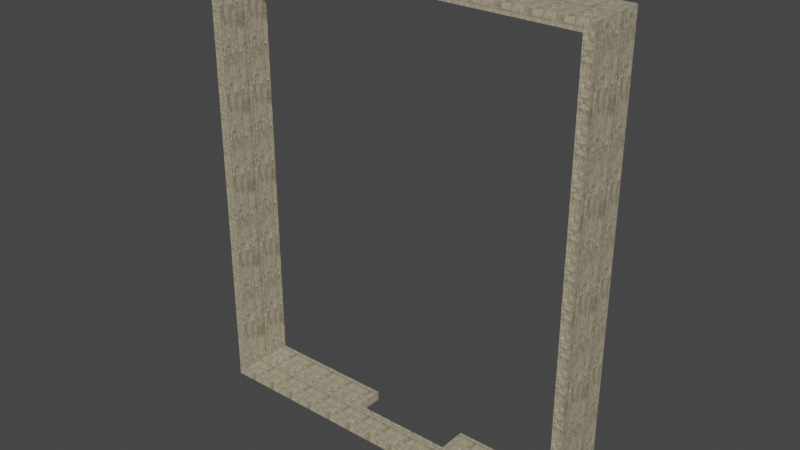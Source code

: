# Source: Shooting_Range.blend  (saved by Blender 3.3.6; exported with 4.5.12 LTS)
import bpy
from mathutils import Matrix  # noqa: F401  (used for matrix-valued properties, if any)

bpy.ops.wm.read_factory_settings(use_empty=True)
scene = bpy.context.scene
scene.name = 'Scene'

# ---- collections
col_collection = bpy.data.collections.new('Collection'); scene.collection.children.link(col_collection)

# ---- images (referenced by path relative to the original .blend; pixels are not part of the script)
import os
ASSET_DIR = os.environ.get("B2B_ASSET_DIR", "")  # directory of the original .blend (textures are referenced by path, not embedded)
HERE = os.path.dirname(os.path.abspath(__file__))  # packed textures are extracted next to this script under _unpacked/

def load_image(name, relpath, width, height, colorspace="sRGB"):
    """Load a texture the original file referenced (path relative to the .blend, or extracted next to this script)."""
    p = next((c for c in (os.path.join(HERE, relpath), os.path.join(ASSET_DIR, relpath)) if relpath and os.path.exists(c)), "")
    if p:
        img = bpy.data.images.load(p, check_existing=True)
        img.name = name
    else:  # same state as the original file: an image datablock whose file is absent (Cycles renders it pink)
        img = bpy.data.images.new(name, width, height)
        img.source = "FILE"
        img.filepath = "//" + (relpath or name)
    img.colorspace_settings.name = colorspace
    return img
img_texturescom_plasterbareseams0029_1_seamless_s_jpg = load_image('TexturesCom_PlasterBareSeams0029_1_seamless_S.jpg', '_unpacked/TexturesCom_PlasterBareSeams0029_1_seamless_S.820565ed.jpg', 1024, 1024, 'sRGB')

# ---- materials (node trees are filled in below, after node groups)
mat_material_001 = bpy.data.materials.new('Material.001')
mat_material_001.use_transparent_shadow = False

# ---- material node trees
mat_material_001.use_nodes = True; mat_material_001.node_tree.nodes.clear()
_N = mat_material_001.node_tree.nodes; _L = mat_material_001.node_tree.links
n0 = _N.new('ShaderNodeBsdfPrincipled'); n0.name = 'Principled BSDF'; n0.location = (10, 300)
n0.distribution = 'GGX'
n0.subsurface_method = 'RANDOM_WALK_SKIN'
n0.inputs[3].default_value = 1.45
n0.inputs[27].default_value = (0.0, 0.0, 0.0, 1.0)
n0.inputs[28].default_value = 1.0
n1 = _N.new('ShaderNodeOutputMaterial'); n1.name = 'Material Output'; n1.location = (300, 300)
n2 = _N.new('ShaderNodeTexImage'); n2.name = 'Image Texture'; n2.location = (-402, 191)
n2.image = img_texturescom_plasterbareseams0029_1_seamless_s_jpg
_L.new(n0.outputs[0], n1.inputs[0])
_L.new(n2.outputs[0], n0.inputs[0])
n1.is_active_output = True

# ---- world
world_world = bpy.data.worlds.new('World'); scene.world = world_world
world_world.use_nodes = True; world_world.node_tree.nodes.clear()
_N = world_world.node_tree.nodes; _L = world_world.node_tree.links
n0 = _N.new('ShaderNodeOutputWorld'); n0.name = 'World Output'; n0.location = (300, 300)
n1 = _N.new('ShaderNodeBackground'); n1.name = 'Background'; n1.location = (10, 300)
n1.inputs[0].default_value = (0.05088, 0.05088, 0.05088, 1.0)
_L.new(n1.outputs[0], n0.inputs[0])
n0.is_active_output = True
world_world.color = (0.05088, 0.05088, 0.05088)
world_world.use_sun_shadow = False
world_world.sun_shadow_jitter_overblur = 0.0

# ---- meshes
me_cube_001 = bpy.data.meshes.new('Cube.001')
me_cube_001.from_pydata([(10.25, 4.199e-07, 24.0), (10.25, 2.999, 24.0), (9.75, 3.994e-07, 24.0), (9.75, 2.999, 24.0), (10.25, 4.199e-07, 7.739e-07), (10.25, 2.999, 7.739e-07), (9.75, 3.994e-07, 7.361e-07), (9.75, 2.999, 7.361e-07), (9.75, 3.994e-07, 0.5), (9.75, 2.999, 0.5), (10.25, 4.199e-07, 0.5), (10.25, 2.999, 0.5), (-9.75, -3.994e-07, 24.0), (-9.75, 2.999, 24.0), (-10.25, -4.199e-07, 24.0), (-10.25, 2.999, 24.0), (-9.75, -3.994e-07, -7.361e-07), (-9.75, 2.999, -7.361e-07), (-10.25, -4.199e-07, -7.739e-07), (-10.25, 2.999, -7.739e-07), (-10.25, -4.199e-07, 0.5), (-10.25, 2.999, 0.5), (-9.75, -3.994e-07, 0.5), (-9.75, 2.999, 0.5), (9.75, 3.994e-07, 23.5), (10.25, 2.999, 23.5), (9.75, 2.999, 23.5), (10.25, 4.199e-07, 23.5), (-10.25, -4.199e-07, 23.5), (-9.75, 2.999, 23.5), (-10.25, 2.999, 23.5), (-9.75, -3.994e-07, 23.5), (-2.75, -1.127e-07, -2.076e-07), (-2.75, 2.999, -2.076e-07), (-2.75, -1.127e-07, 0.5), (-2.75, 2.999, 0.5), (2.75, 1.127e-07, 2.076e-07), (2.75, 2.999, 2.076e-07), (2.75, 1.127e-07, 0.5), (2.75, 2.999, 0.5), (10.25, 1.499, 24.0), (9.75, 1.499, 24.0), (9.75, 1.499, 7.361e-07), (10.25, 1.499, 7.739e-07), (10.25, 1.499, 0.5), (9.75, 1.499, 0.5), (-9.75, 1.499, 24.0), (-10.25, 1.499, 24.0), (-10.25, 1.499, -7.739e-07), (-9.75, 1.499, -7.361e-07), (-9.75, 1.499, 0.5), (-10.25, 1.499, 0.5), (9.75, 1.499, 23.5), (10.25, 1.499, 23.5), (-10.25, 1.499, 23.5), (-9.75, 1.499, 23.5), (-2.75, 1.499, -2.076e-07), (-2.75, 1.499, 0.5), (2.75, 1.499, 2.076e-07), (2.75, 1.499, 0.5)], [], [(40, 1, 3, 41), (50, 22, 34, 57), (42, 7, 5, 43), (53, 25, 1, 40), (8, 6, 4, 10), (26, 3, 1, 25), (7, 9, 11, 5), (24, 8, 10, 27), (43, 5, 11, 44), (52, 26, 9, 45), (46, 13, 15, 47), (51, 21, 19, 48), (48, 19, 17, 49), (41, 46, 12, 2), (20, 18, 16, 22), (30, 15, 13, 29), (19, 21, 23, 17), (28, 20, 22, 31), (22, 16, 32, 34), (54, 30, 21, 51), (24, 2, 12, 31), (2, 24, 27, 0), (9, 26, 25, 11), (44, 11, 25, 53), (47, 15, 30, 54), (14, 28, 31, 12), (21, 30, 29, 23), (50, 23, 29, 55), (29, 13, 3, 26), (52, 55, 29, 26), (17, 23, 35, 33), (49, 17, 33, 56), (42, 6, 36, 58), (9, 7, 37, 39), (6, 8, 38, 36), (45, 9, 39, 59), (56, 33, 35, 57), (39, 37, 58, 59), (8, 45, 59, 38), (7, 42, 58, 37), (16, 49, 56, 32), (24, 31, 55, 52), (22, 50, 55, 31), (14, 47, 54, 28), (10, 44, 53, 27), (28, 54, 51, 20), (3, 13, 46, 41), (18, 48, 49, 16), (20, 51, 48, 18), (12, 46, 47, 14), (24, 52, 45, 8), (4, 43, 44, 10), (27, 53, 40, 0), (6, 42, 43, 4), (23, 50, 57, 35), (0, 40, 41, 2), (34, 38, 59, 57), (57, 59, 58, 56), (34, 32, 36, 38), (32, 56, 58, 36)])
_uv = me_cube_001.uv_layers.new(name='UVMap')
_uv.uv.foreach_set('vector', [7.904, -9.997, 7.904, -10.87, 7.543, -10.87, 7.543, -9.997, 7.904, -11.74, 7.904, -12.62, 2.847, -12.62, 2.847, -11.74, -6.543, -8.249, -6.543, -9.123, -6.904, -9.123, -6.904, -8.249, 7.813, -15.24, 7.813, -14.37, 7.904, -14.37, 7.904, -15.24, -6.543, 5.949, -6.543, 5.73, -6.904, 5.73, -6.904, 5.949, -6.543, -7.157, -6.543, -7.375, -6.904, -7.375, -6.904, -7.157, -6.543, 5.73, -6.543, 5.512, -6.904, 5.512, -6.904, 5.73, -6.543, 18.62, -6.543, 5.949, -6.904, 5.949, -6.904, 18.62, 2.486, -15.24, 2.486, -14.37, 2.577, -14.37, 2.577, -15.24, -2.57, -16.99, -2.57, -16.11, 2.667, -16.11, 2.667, -16.99, -6.543, -9.997, -6.543, -10.87, -6.904, -10.87, -6.904, -9.997, 2.396, -15.24, 2.396, -14.37, 2.486, -14.37, 2.486, -15.24, 7.904, -8.249, 7.904, -9.123, 7.543, -9.123, 7.543, -8.249, 7.543, -9.997, -6.543, -9.997, -6.543, -9.123, 7.543, -9.123, 7.904, 5.949, 7.904, 5.73, 7.543, 5.73, 7.543, 5.949, 7.904, -7.157, 7.904, -7.375, 7.543, -7.375, 7.543, -7.157, 7.904, 5.73, 7.904, 5.512, 7.543, 5.512, 7.543, 5.73, 7.904, 18.62, 7.904, 5.949, 7.543, 5.949, 7.543, 18.62, 7.543, 5.949, 7.543, 5.73, 2.486, 5.73, 2.486, 5.949, -2.841, -15.24, -2.841, -14.37, 2.396, -14.37, 2.396, -15.24, -6.543, 18.62, -6.543, 18.84, 7.543, 18.84, 7.543, 18.62, -6.543, 18.84, -6.543, 18.62, -6.904, 18.62, -6.904, 18.84, -6.543, 5.512, -6.543, -7.157, -6.904, -7.157, -6.904, 5.512, 2.577, -15.24, 2.577, -14.37, 7.813, -14.37, 7.813, -15.24, -2.931, -15.24, -2.931, -14.37, -2.841, -14.37, -2.841, -15.24, 7.904, 18.84, 7.904, 18.62, 7.543, 18.62, 7.543, 18.84, 7.904, 5.512, 7.904, -7.157, 7.543, -7.157, 7.543, 5.512, 2.667, -16.99, 2.667, -16.11, 7.904, -16.11, 7.904, -16.99, 7.543, -7.157, 7.543, -7.375, -6.543, -7.375, -6.543, -7.157, 7.904, -13.49, -6.181, -13.49, -6.181, -12.62, 7.904, -12.62, 7.543, 5.73, 7.543, 5.512, 2.486, 5.512, 2.486, 5.73, 7.543, -8.249, 7.543, -9.123, 2.486, -9.123, 2.486, -8.249, -6.543, -8.249, -6.543, -7.375, -1.486, -7.375, -1.486, -8.249, -6.543, 5.512, -6.543, 5.73, -1.486, 5.73, -1.486, 5.512, -6.543, 5.73, -6.543, 5.949, -1.486, 5.949, -1.486, 5.73, -6.181, -11.74, -6.181, -10.87, -1.125, -10.87, -1.125, -11.74, -2.931, -14.58, -3.292, -14.58, -3.292, -14.37, -2.931, -14.37, -3.653, -14.58, -3.653, -14.37, -3.292, -14.37, -3.292, -14.58, -6.181, -12.62, -6.181, -11.74, -1.125, -11.74, -1.125, -12.62, -6.543, -9.123, -6.543, -8.249, -1.486, -8.249, -1.486, -9.123, 7.543, -7.375, 7.543, -8.249, 2.486, -8.249, 2.486, -7.375, 7.904, -14.37, -6.181, -14.37, -6.181, -13.49, 7.904, -13.49, 2.667, -17.86, 2.667, -16.99, 7.904, -16.99, 7.904, -17.86, -2.931, -16.11, -2.931, -15.24, -2.841, -15.24, -2.841, -16.11, 2.577, -16.11, 2.577, -15.24, 7.813, -15.24, 7.813, -16.11, -2.841, -16.11, -2.841, -15.24, 2.396, -15.24, 2.396, -16.11, 7.543, -10.87, -6.543, -10.87, -6.543, -9.997, 7.543, -9.997, 7.904, -7.375, 7.904, -8.249, 7.543, -8.249, 7.543, -7.375, 2.396, -16.11, 2.396, -15.24, 2.486, -15.24, 2.486, -16.11, -6.543, -9.123, -6.543, -9.997, -6.904, -9.997, -6.904, -9.123, -2.57, -17.86, -2.57, -16.99, 2.667, -16.99, 2.667, -17.86, 2.486, -16.11, 2.486, -15.24, 2.577, -15.24, 2.577, -16.11, 7.813, -16.11, 7.813, -15.24, 7.904, -15.24, 7.904, -16.11, -6.543, -7.375, -6.543, -8.249, -6.904, -8.249, -6.904, -7.375, 7.904, -10.87, 7.904, -11.74, 2.847, -11.74, 2.847, -10.87, 7.904, -9.123, 7.904, -9.997, 7.543, -9.997, 7.543, -9.123, 2.847, -12.62, -1.125, -12.62, -1.125, -11.74, 2.847, -11.74, -2.57, -16.33, -6.543, -16.33, -6.543, -16.11, -2.57, -16.11, 2.486, 5.949, 2.486, 5.73, -1.486, 5.73, -1.486, 5.949, 2.486, -7.375, 2.486, -8.249, -1.486, -8.249, -1.486, -7.375])
me_cube_001.materials.append(mat_material_001)
me_cube_001.update()

# ---- objects
ob_cube = bpy.data.objects.new('Cube', me_cube_001)

# ---- transforms, parenting, visibility, modifiers, constraints
ob_cube.location = (0.0, 0.0, 0.0)

# ---- collection membership
col_collection.objects.link(ob_cube)

# ---- scene / render settings (as saved in the file)
scene.frame_start = 1; scene.frame_end = 250; scene.frame_set(1)
scene.render.engine = 'BLENDER_EEVEE_NEXT'
scene.cycles.sampling_pattern = 'TABULATED_SOBOL'
scene.cycles.use_light_tree = False
scene.view_settings.view_transform = 'Filmic'
bpy.context.view_layer.update()

# ---- added for rendering (the .blend has no active camera and no usable light): camera, sun
cam_auto = bpy.data.cameras.new('AutoCamera')
cam_auto.lens = 50.0
cam_auto.sensor_width = 36.0
cam_auto.clip_end = 1000.0
ob_auto_camera = bpy.data.objects.new('AutoCamera', cam_auto)
scene.collection.objects.link(ob_auto_camera)
ob_auto_camera.location = (29.3348, -33.7023, 35.4678)
ob_auto_camera.rotation_euler = (1.09748, -7.21219e-08, 0.694738)
scene.camera = ob_auto_camera
light_auto_sun = bpy.data.lights.new('AutoSun', 'SUN')
light_auto_sun.energy = 3.0
light_auto_sun.angle = 0.0523599
ob_auto_sun = bpy.data.objects.new('AutoSun', light_auto_sun)
scene.collection.objects.link(ob_auto_sun)
ob_auto_sun.rotation_euler = (0.872665, 0.174533, 0.523599)
bpy.context.view_layer.update()
